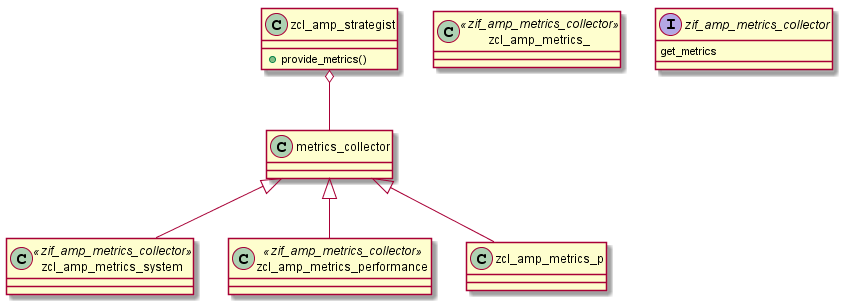

The diagram above was rendered by PlantUML. Its source (embedded in the PNG):
@startuml provider

class zcl_amp_strategist{
  + provide_metrics()
}

class zcl_amp_metrics_system <<zif_amp_metrics_collector>>
class zcl_amp_metrics_performance <<zif_amp_metrics_collector>>
class zcl_amp_metrics_ <<zif_amp_metrics_collector>>

interface zif_amp_metrics_collector{
  get_metrics
}

zcl_amp_strategist o-- metrics_collector

metrics_collector <|-- zcl_amp_metrics_system
metrics_collector <|-- zcl_amp_metrics_performance
metrics_collector <|-- zcl_amp_metrics_p

@enduml